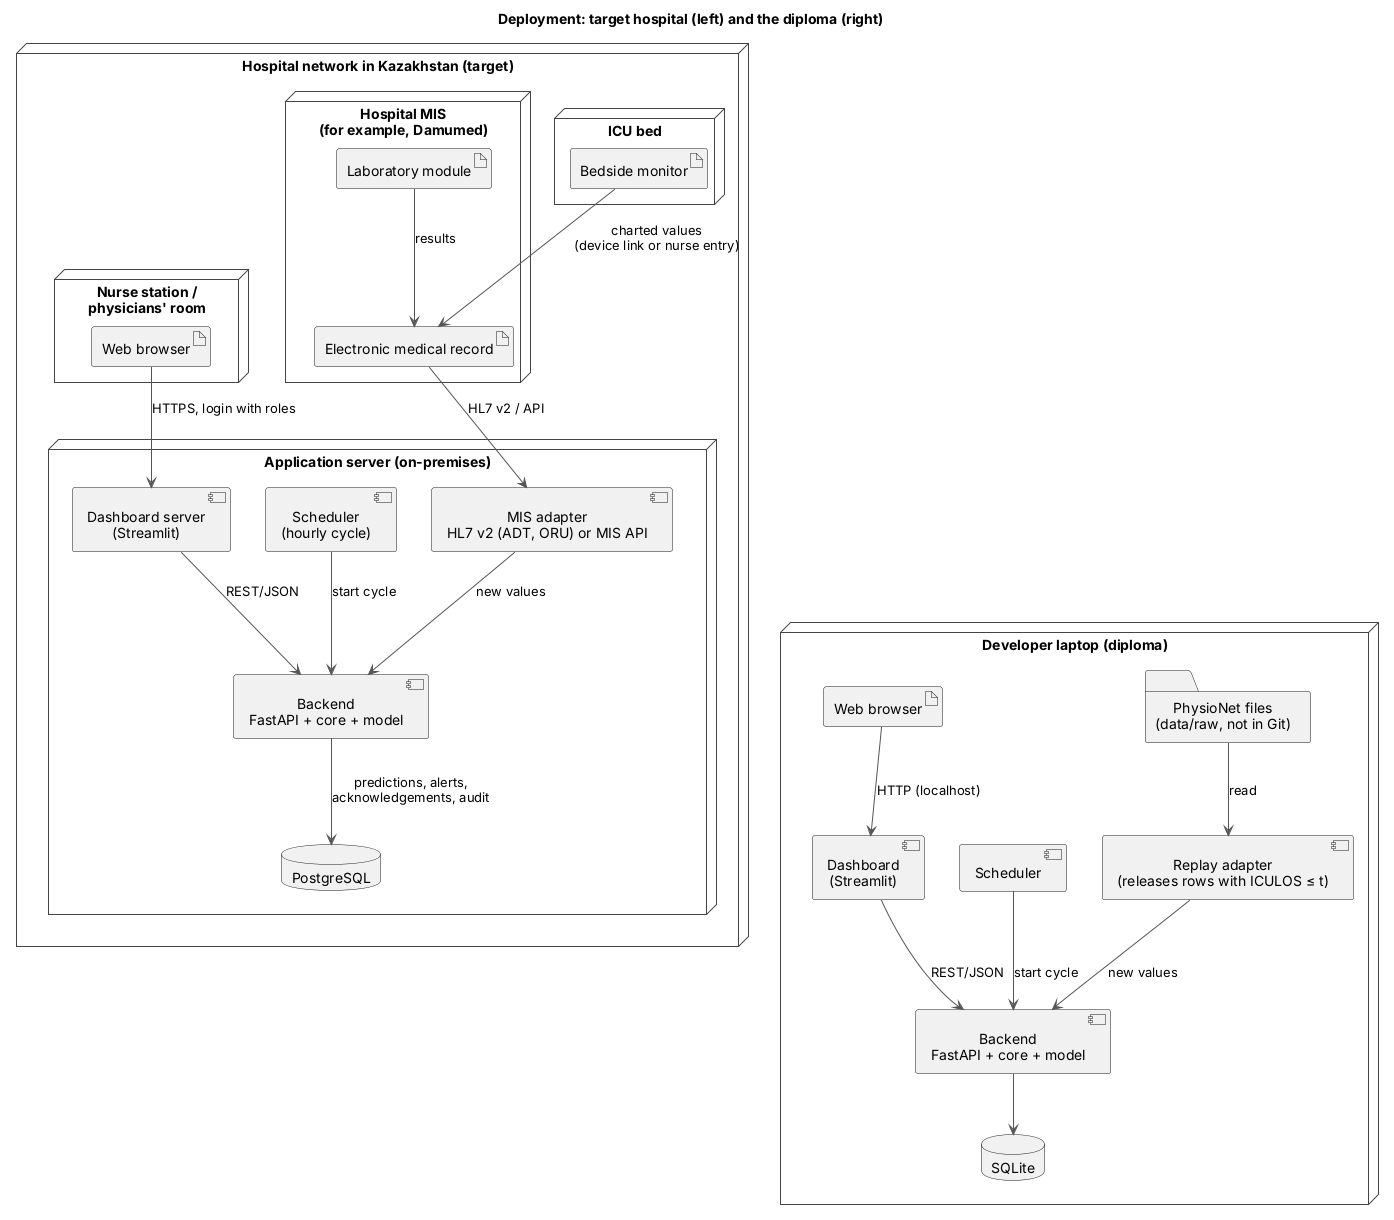

The diagram above was rendered by PlantUML. Its source (embedded in the PNG):
@startuml deployment
' Deployment: target hospital and the diploma — DIP-27
' Source of diagrams/export/deployment.png
skinparam defaultTextAlignment center
skinparam shadowing false
skinparam ArrowColor #555555
skinparam node {
  BorderColor #444444
  BackgroundColor #FFFFFF
}

title Deployment: target hospital (left) and the diploma (right)

node "Hospital network in Kazakhstan (target)" as H {
  node "ICU bed" as BED {
    artifact "Bedside monitor" as MON
  }
  node "Hospital MIS\n(for example, Damumed)" as MIS {
    artifact "Electronic medical record" as EMR
    artifact "Laboratory module" as LAB
  }
  node "Application server (on-premises)" as APP {
    component "MIS adapter\nHL7 v2 (ADT, ORU) or MIS API" as AD
    component "Scheduler\n(hourly cycle)" as SC
    component "Backend\nFastAPI + core + model" as BE
    component "Dashboard server\n(Streamlit)" as DS
    database "PostgreSQL" as PG
  }
  node "Nurse station /\nphysicians' room" as WS {
    artifact "Web browser" as BR
  }
}

MON --> EMR : charted values\n(device link or nurse entry)
LAB --> EMR : results
EMR --> AD : HL7 v2 / API
AD --> BE : new values
SC --> BE : start cycle
BE --> PG : predictions, alerts,\nacknowledgements, audit
DS --> BE : REST/JSON
BR --> DS : HTTPS, login with roles

node "Developer laptop (diploma)" as L {
  folder "PhysioNet files\n(data/raw, not in Git)" as PF
  component "Replay adapter\n(releases rows with ICULOS ≤ t)" as RA
  component "Scheduler" as SC2
  component "Backend\nFastAPI + core + model" as BE2
  component "Dashboard\n(Streamlit)" as DS2
  database "SQLite" as SQ
  artifact "Web browser" as BR2
}

PF --> RA : read
RA --> BE2 : new values
SC2 --> BE2 : start cycle
BE2 --> SQ
DS2 --> BE2 : REST/JSON
BR2 --> DS2 : HTTP (localhost)

APP -[hidden]down- L
@enduml